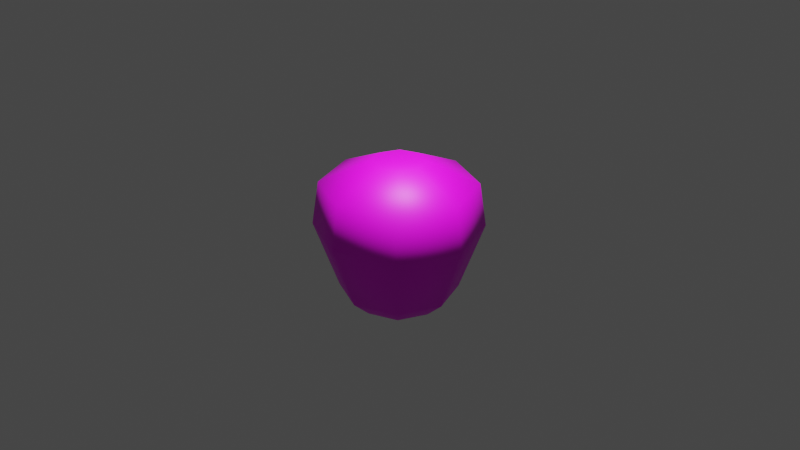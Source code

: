 # Source: AppleLoResDisplayMesh.blend  (saved by Blender 2.91.10; exported with 4.5.12 LTS)
import bpy
from mathutils import Matrix  # noqa: F401  (used for matrix-valued properties, if any)

bpy.ops.wm.read_factory_settings(use_empty=True)
scene = bpy.context.scene
scene.name = 'Scene'

# ---- collections
col_collection = bpy.data.collections.new('Collection'); scene.collection.children.link(col_collection)

# ---- images (referenced by path relative to the original .blend; pixels are not part of the script)
import os
ASSET_DIR = os.environ.get("B2B_ASSET_DIR", "")  # directory of the original .blend (textures are referenced by path, not embedded)
HERE = os.path.dirname(os.path.abspath(__file__))  # packed textures are extracted next to this script under _unpacked/

def load_image(name, relpath, width, height, colorspace="sRGB"):
    """Load a texture the original file referenced (path relative to the .blend, or extracted next to this script)."""
    p = next((c for c in (os.path.join(HERE, relpath), os.path.join(ASSET_DIR, relpath)) if relpath and os.path.exists(c)), "")
    if p:
        img = bpy.data.images.load(p, check_existing=True)
        img.name = name
    else:  # same state as the original file: an image datablock whose file is absent (Cycles renders it pink)
        img = bpy.data.images.new(name, width, height)
        img.source = "FILE"
        img.filepath = "//" + (relpath or name)
    img.colorspace_settings.name = colorspace
    return img
img_loresapple_png = load_image('LoResApple.png', 'LoResApple.png', 1024, 1024, 'sRGB')

# ---- materials (node trees are filled in below, after node groups)
mat_applematerial = bpy.data.materials.new('AppleMaterial')
mat_applematerial.use_transparent_shadow = False

# ---- material node trees
mat_applematerial.use_nodes = True; mat_applematerial.node_tree.nodes.clear()
_N = mat_applematerial.node_tree.nodes; _L = mat_applematerial.node_tree.links
n0 = _N.new('ShaderNodeBsdfPrincipled'); n0.name = 'Principled BSDF'; n0.location = (10, 300)
n0.distribution = 'GGX'
n0.subsurface_method = 'BURLEY'
n0.inputs[2].default_value = 0.55
n0.inputs[3].default_value = 1.45
n0.inputs[27].default_value = (0.0, 0.0, 0.0, 1.0)
n0.inputs[28].default_value = 1.0
n1 = _N.new('ShaderNodeTexImage'); n1.name = 'Image Texture'; n1.location = (-320, 220)
n1.image = img_loresapple_png
n2 = _N.new('ShaderNodeOutputMaterial'); n2.name = 'Material Output'; n2.location = (307, 325)
_L.new(n0.outputs[0], n2.inputs[0])
_L.new(n1.outputs[0], n0.inputs[0])
n2.is_active_output = True

# ---- world
world_world = bpy.data.worlds.new('World'); scene.world = world_world
world_world.use_nodes = True; world_world.node_tree.nodes.clear()
_N = world_world.node_tree.nodes; _L = world_world.node_tree.links
n0 = _N.new('ShaderNodeOutputWorld'); n0.name = 'World Output'; n0.location = (300, 300)
n1 = _N.new('ShaderNodeBackground'); n1.name = 'Background'; n1.location = (10, 300)
n1.inputs[0].default_value = (0.05088, 0.05088, 0.05088, 1.0)
_L.new(n1.outputs[0], n0.inputs[0])
n0.is_active_output = True
world_world.color = (0.05088, 0.05088, 0.05088)
world_world.use_sun_shadow = False
world_world.sun_shadow_jitter_overblur = 0.0

# ---- cameras
cam_camera = bpy.data.cameras.new('Camera')
cam_camera.clip_end = 100.0
cam_camera.ortho_scale = 7.314

# ---- lights
light_light = bpy.data.lights.new('Light', 'POINT')
light_light.transmission_factor = 0.0
light_light.energy = 250.0
light_light.shadow_soft_size = 0.1
light_light.shadow_maximum_resolution = 0.006
light_light.use_absolute_resolution = True

# ---- meshes
me_loresapple = bpy.data.meshes.new('LoResApple')
me_loresapple.from_pydata([(0.0, 0.5, 0.0), (-0.3536, 0.3536, 0.0), (-0.5, -2.186e-08, 0.0), (-0.3536, -0.3536, 0.0), (4.371e-08, -0.5, 0.0), (0.3536, -0.3536, 0.0), (0.5, 5.962e-09, 0.0), (0.3536, 0.3536, 0.0), (2.931e-10, 0.4607, 0.2622), (-0.3257, 0.3257, 0.2622), (-0.4607, -4.724e-08, 0.2622), (-0.3257, -0.3257, 0.2622), (4.057e-08, -0.4607, 0.2622), (0.3257, -0.3257, 0.2622), (0.4607, -2.161e-08, 0.2622), (0.3257, 0.3257, 0.2622), (2.571e-09, 0.1549, 0.4), (-0.1095, 0.1095, 0.4), (-0.1549, -5.427e-08, 0.4), (-0.1095, -0.1095, 0.4), (1.611e-08, -0.1549, 0.4), (0.1095, -0.1095, 0.4), (0.1549, -4.566e-08, 0.4), (0.1095, 0.1095, 0.4), (1.099e-09, 0.3524, -0.4), (-0.2492, 0.2492, -0.4), (-0.3524, 4.117e-08, -0.4), (-0.2492, -0.2492, -0.4), (3.191e-08, -0.3524, -0.4), (0.2492, -0.2492, -0.4), (0.3524, 6.078e-08, -0.4), (0.2492, 0.2492, -0.4), (4.837e-09, 0.2421, -0.5), (-0.1712, 0.1712, -0.5), (-0.2421, 5.967e-08, -0.5), (-0.1712, -0.1712, -0.5), (2.6e-08, -0.2421, -0.5), (0.1712, -0.1712, -0.5), (0.2421, 7.314e-08, -0.5), (0.1712, 0.1712, -0.5)], [], [(1, 8, 0), (0, 15, 7), (6, 13, 5), (4, 11, 3), (2, 9, 1), (6, 15, 14), (4, 13, 12), (3, 10, 2), (12, 19, 11), (10, 17, 9), (15, 22, 14), (13, 20, 12), (10, 19, 18), (9, 16, 8), (15, 16, 23), (14, 21, 13), (1, 24, 25), (7, 24, 0), (5, 30, 6), (3, 28, 4), (1, 26, 2), (6, 31, 7), (4, 29, 5), (2, 27, 3), (28, 37, 29), (26, 35, 27), (24, 33, 25), (31, 32, 24), (29, 38, 30), (27, 36, 28), (25, 34, 26), (30, 39, 31), (20, 22, 16), (1, 9, 8), (0, 8, 15), (6, 14, 13), (4, 12, 11), (2, 10, 9), (6, 7, 15), (4, 5, 13), (3, 11, 10), (12, 20, 19), (10, 18, 17), (15, 23, 22), (13, 21, 20), (10, 11, 19), (9, 17, 16), (15, 8, 16), (14, 22, 21), (1, 0, 24), (7, 31, 24), (5, 29, 30), (3, 27, 28), (1, 25, 26), (6, 30, 31), (4, 28, 29), (2, 26, 27), (28, 36, 37), (26, 34, 35), (24, 32, 33), (31, 39, 32), (29, 37, 38), (27, 35, 36), (25, 33, 34), (30, 38, 39), (16, 17, 18), (18, 19, 16), (19, 20, 16), (20, 21, 22), (22, 23, 16)])
me_loresapple.polygons.foreach_set('use_smooth', [True] * 70)
_uv = me_loresapple.uv_layers.new(name='UVMap')
_uv.uv.foreach_set('vector', [0.6713, 0.4889, 0.7406, 0.684, 0.6635, 0.6955, 0.6635, 0.6955, 0.7733, 0.9541, 0.6536, 0.9761, 0.2349, 0.2822, 0.2907, 0.4952, 0.2217, 0.4889, 0.2139, 0.6955, 0.3237, 0.9541, 0.204, 0.9761, 0.6846, 0.2822, 0.7404, 0.4952, 0.6713, 0.4889, 0.2349, 0.2822, 0.3692, 0.09383, 0.3107, 0.3139, 0.2139, 0.6955, 0.2907, 0.4952, 0.291, 0.684, 0.7113, 0.0, 0.7603, 0.3139, 0.6846, 0.2822, 0.291, 0.684, 0.4496, 0.7232, 0.3237, 0.9541, 0.7603, 0.3139, 0.8614, 0.5226, 0.7404, 0.4952, 0.3692, 0.09383, 0.4191, 0.4212, 0.3107, 0.3139, 0.2907, 0.4952, 0.4215, 0.6258, 0.291, 0.684, 0.7603, 0.3139, 0.8993, 0.3379, 0.8688, 0.4212, 0.7404, 0.4952, 0.8711, 0.6258, 0.7406, 0.684, 0.7733, 0.9541, 0.8711, 0.6258, 0.8993, 0.7232, 0.3107, 0.3139, 0.4118, 0.5226, 0.2907, 0.4952, 0.6713, 0.4889, 0.5337, 0.6502, 0.5467, 0.4744, 0.6536, 0.9761, 0.5337, 0.6502, 0.6635, 0.6955, 0.2217, 0.4889, 0.09477, 0.2877, 0.2349, 0.2822, 0.204, 0.9761, 0.08403, 0.6502, 0.2139, 0.6955, 0.6713, 0.4889, 0.5444, 0.2877, 0.6846, 0.2822, 0.2349, 0.2822, 0.06718, 0.0611, 0.2617, 0.0, 0.2139, 0.6955, 0.09707, 0.4744, 0.2217, 0.4889, 0.6846, 0.2822, 0.5168, 0.0611, 0.7113, 0.0, 0.08403, 0.6502, 0.04094, 0.4668, 0.09707, 0.4744, 0.5444, 0.2877, 0.455, 0.1395, 0.5168, 0.0611, 0.5337, 0.6502, 0.4906, 0.4668, 0.5467, 0.4744, 0.4935, 0.8304, 0.4818, 0.6174, 0.5337, 0.6502, 0.09707, 0.4744, 0.03364, 0.3059, 0.09477, 0.2877, 0.04392, 0.8304, 0.03219, 0.6174, 0.08403, 0.6502, 0.5467, 0.4744, 0.4833, 0.3059, 0.5444, 0.2877, 0.09477, 0.2877, 0.005364, 0.1395, 0.06718, 0.0611, 0.9288, 6.115e-09, 1.0, 0.05901, 0.9705, 0.2015, 0.6713, 0.4889, 0.7404, 0.4952, 0.7406, 0.684, 0.6635, 0.6955, 0.7406, 0.684, 0.7733, 0.9541, 0.2349, 0.2822, 0.3107, 0.3139, 0.2907, 0.4952, 0.2139, 0.6955, 0.291, 0.684, 0.3237, 0.9541, 0.6846, 0.2822, 0.7603, 0.3139, 0.7404, 0.4952, 0.2349, 0.2822, 0.2617, 0.0, 0.3692, 0.09383, 0.2139, 0.6955, 0.2217, 0.4889, 0.2907, 0.4952, 0.7113, 0.0, 0.8188, 0.09383, 0.7603, 0.3139, 0.291, 0.684, 0.4215, 0.6258, 0.4496, 0.7232, 0.7603, 0.3139, 0.8688, 0.4212, 0.8614, 0.5226, 0.3692, 0.09383, 0.4496, 0.3379, 0.4191, 0.4212, 0.2907, 0.4952, 0.4118, 0.5226, 0.4215, 0.6258, 0.7603, 0.3139, 0.8188, 0.09383, 0.8993, 0.3379, 0.7404, 0.4952, 0.8614, 0.5226, 0.8711, 0.6258, 0.7733, 0.9541, 0.7406, 0.684, 0.8711, 0.6258, 0.3107, 0.3139, 0.4191, 0.4212, 0.4118, 0.5226, 0.6713, 0.4889, 0.6635, 0.6955, 0.5337, 0.6502, 0.6536, 0.9761, 0.4935, 0.8304, 0.5337, 0.6502, 0.2217, 0.4889, 0.09707, 0.4744, 0.09477, 0.2877, 0.204, 0.9761, 0.04392, 0.8304, 0.08403, 0.6502, 0.6713, 0.4889, 0.5467, 0.4744, 0.5444, 0.2877, 0.2349, 0.2822, 0.09477, 0.2877, 0.06718, 0.0611, 0.2139, 0.6955, 0.08403, 0.6502, 0.09707, 0.4744, 0.6846, 0.2822, 0.5444, 0.2877, 0.5168, 0.0611, 0.08403, 0.6502, 0.03219, 0.6174, 0.04094, 0.4668, 0.5444, 0.2877, 0.4833, 0.3059, 0.455, 0.1395, 0.5337, 0.6502, 0.4818, 0.6174, 0.4906, 0.4668, 0.4935, 0.8304, 0.4496, 0.7505, 0.4818, 0.6174, 0.09707, 0.4744, 0.04094, 0.4668, 0.03364, 0.3059, 0.04392, 0.8304, 0.0, 0.7505, 0.03219, 0.6174, 0.5467, 0.4744, 0.4906, 0.4668, 0.4833, 0.3059, 0.09477, 0.2877, 0.03364, 0.3059, 0.005364, 0.1395, 0.9705, 0.2015, 0.9288, 0.2015, 0.8993, 0.1425, 0.8993, 0.1425, 0.8993, 0.05901, 0.9705, 0.2015, 0.8993, 0.05901, 0.9288, 6.115e-09, 0.9705, 0.2015, 0.9288, 6.115e-09, 0.9705, 0.0, 1.0, 0.05901, 1.0, 0.05901, 1.0, 0.1425, 0.9705, 0.2015])
me_loresapple.materials.append(mat_applematerial)
me_loresapple.use_remesh_fix_poles = True
me_loresapple.use_remesh_preserve_attributes = False
me_loresapple.use_mirror_vertex_groups = False
me_loresapple.update()

# ---- objects
ob_light = bpy.data.objects.new('Light', light_light)
ob_camera = bpy.data.objects.new('Camera', cam_camera)
ob_loresapple = bpy.data.objects.new('LoResApple', me_loresapple)

# ---- transforms, parenting, visibility, modifiers, constraints
ob_light.location = (0.5447, -0.1985, 2.01)
ob_light.rotation_euler = (0.6503, 0.05522, 1.866)
ob_light.lock_rotations_4d = False
ob_light.empty_display_type = 'ARROWS'
ob_light.color = (0.0, 0.0, 0.0, 0.0)
ob_light.lineart.crease_threshold = 0.0
ob_camera.location = (4.181, -3.933, 2.851)
ob_camera.rotation_euler = (1.109, 0.0, 0.8149)
ob_camera.lock_rotations_4d = False
ob_camera.empty_display_type = 'ARROWS'
ob_camera.color = (0.0, 0.0, 0.0, 0.0)
ob_camera.display_type = 'WIRE'
ob_camera.lineart.crease_threshold = 0.0
ob_loresapple.location = (0.0, 0.0, 0.0)
ob_loresapple.lineart.crease_threshold = 0.0

# ---- collection membership
col_collection.objects.link(ob_light)
col_collection.objects.link(ob_camera)
col_collection.objects.link(ob_loresapple)

# ---- scene / render settings (as saved in the file)
scene.camera = ob_camera
scene.frame_start = 1; scene.frame_end = 250; scene.frame_set(4)
scene.render.engine = 'BLENDER_EEVEE_NEXT'
scene.cycles.use_denoising = False
scene.cycles.samples = 128
scene.cycles.sampling_pattern = 'TABULATED_SOBOL'
scene.cycles.use_adaptive_sampling = False
scene.cycles.use_light_tree = False
scene.view_settings.view_transform = 'Filmic'
bpy.context.view_layer.update()
